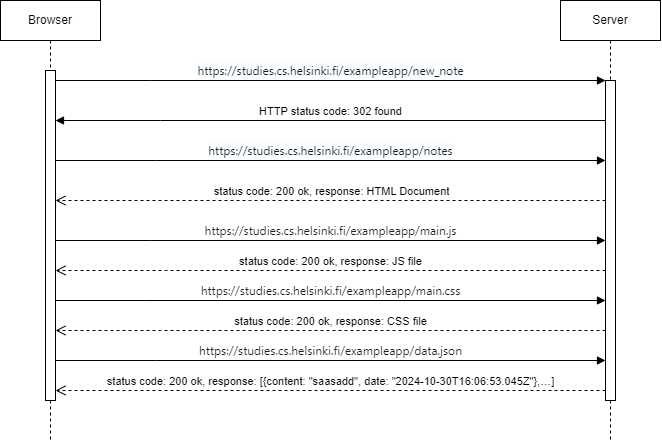

The diagram above was exported from draw.io. Its source (the exported page's mxGraphModel, read from the mxfile embedded in the PNG):
<mxGraphModel dx="720" dy="430" grid="1" gridSize="10" guides="1" tooltips="1" connect="1" arrows="1" fold="1" page="1" pageScale="1" pageWidth="850" pageHeight="1100" math="0" shadow="0">
  <root>
    <mxCell id="0" />
    <mxCell id="1" parent="0" />
    <mxCell id="aM9ryv3xv72pqoxQDRHE-1" value="&lt;div&gt;Browser&lt;/div&gt;" style="shape=umlLifeline;perimeter=lifelinePerimeter;whiteSpace=wrap;html=1;container=0;dropTarget=0;collapsible=0;recursiveResize=0;outlineConnect=0;portConstraint=eastwest;newEdgeStyle={&quot;edgeStyle&quot;:&quot;elbowEdgeStyle&quot;,&quot;elbow&quot;:&quot;vertical&quot;,&quot;curved&quot;:0,&quot;rounded&quot;:0};" parent="1" vertex="1">
      <mxGeometry x="30" y="40" width="100" height="440" as="geometry" />
    </mxCell>
    <mxCell id="aM9ryv3xv72pqoxQDRHE-2" value="" style="html=1;points=[];perimeter=orthogonalPerimeter;outlineConnect=0;targetShapes=umlLifeline;portConstraint=eastwest;newEdgeStyle={&quot;edgeStyle&quot;:&quot;elbowEdgeStyle&quot;,&quot;elbow&quot;:&quot;vertical&quot;,&quot;curved&quot;:0,&quot;rounded&quot;:0};" parent="aM9ryv3xv72pqoxQDRHE-1" vertex="1">
      <mxGeometry x="45" y="70" width="10" height="330" as="geometry" />
    </mxCell>
    <mxCell id="aM9ryv3xv72pqoxQDRHE-5" value="Server" style="shape=umlLifeline;perimeter=lifelinePerimeter;whiteSpace=wrap;html=1;container=0;dropTarget=0;collapsible=0;recursiveResize=0;outlineConnect=0;portConstraint=eastwest;newEdgeStyle={&quot;edgeStyle&quot;:&quot;elbowEdgeStyle&quot;,&quot;elbow&quot;:&quot;vertical&quot;,&quot;curved&quot;:0,&quot;rounded&quot;:0};" parent="1" vertex="1">
      <mxGeometry x="590" y="40" width="100" height="440" as="geometry" />
    </mxCell>
    <mxCell id="aM9ryv3xv72pqoxQDRHE-6" value="" style="html=1;points=[];perimeter=orthogonalPerimeter;outlineConnect=0;targetShapes=umlLifeline;portConstraint=eastwest;newEdgeStyle={&quot;edgeStyle&quot;:&quot;elbowEdgeStyle&quot;,&quot;elbow&quot;:&quot;vertical&quot;,&quot;curved&quot;:0,&quot;rounded&quot;:0};" parent="aM9ryv3xv72pqoxQDRHE-5" vertex="1">
      <mxGeometry x="45" y="80" width="10" height="320" as="geometry" />
    </mxCell>
    <mxCell id="aM9ryv3xv72pqoxQDRHE-7" value="&lt;div&gt;&lt;span style=&quot;color: rgb(23, 28, 31); font-family: system-ui, sans-serif; font-size: 12px; text-align: start; text-wrap: wrap; background-color: rgb(250, 253, 255);&quot;&gt;https://studies.cs.helsinki.fi/exampleapp/new_note&lt;/span&gt;&lt;br&gt;&lt;/div&gt;" style="html=1;verticalAlign=bottom;endArrow=block;edgeStyle=elbowEdgeStyle;elbow=vertical;curved=0;rounded=0;" parent="1" source="aM9ryv3xv72pqoxQDRHE-2" target="aM9ryv3xv72pqoxQDRHE-6" edge="1">
      <mxGeometry relative="1" as="geometry">
        <mxPoint x="195" y="130" as="sourcePoint" />
        <Array as="points">
          <mxPoint x="180" y="120" />
        </Array>
      </mxGeometry>
    </mxCell>
    <mxCell id="aM9ryv3xv72pqoxQDRHE-8" value="status code: 200 ok, response: JS file" style="html=1;verticalAlign=bottom;endArrow=open;dashed=1;endSize=8;edgeStyle=elbowEdgeStyle;elbow=vertical;curved=0;rounded=0;" parent="1" source="aM9ryv3xv72pqoxQDRHE-6" target="aM9ryv3xv72pqoxQDRHE-2" edge="1">
      <mxGeometry relative="1" as="geometry">
        <mxPoint x="90" y="310" as="targetPoint" />
        <Array as="points">
          <mxPoint x="195" y="310" />
        </Array>
        <mxPoint x="450" y="310" as="sourcePoint" />
      </mxGeometry>
    </mxCell>
    <mxCell id="aM9ryv3xv72pqoxQDRHE-9" value="HTTP status code: 302 found" style="html=1;verticalAlign=bottom;endArrow=block;edgeStyle=elbowEdgeStyle;elbow=vertical;curved=0;rounded=0;" parent="1" source="aM9ryv3xv72pqoxQDRHE-6" target="aM9ryv3xv72pqoxQDRHE-2" edge="1">
      <mxGeometry relative="1" as="geometry">
        <mxPoint x="175" y="160" as="sourcePoint" />
        <Array as="points">
          <mxPoint x="190" y="160" />
        </Array>
        <mxPoint x="90" y="160" as="targetPoint" />
      </mxGeometry>
    </mxCell>
    <mxCell id="aM9ryv3xv72pqoxQDRHE-10" value="status code: 200 ok, response: HTML Document" style="html=1;verticalAlign=bottom;endArrow=open;dashed=1;endSize=8;edgeStyle=elbowEdgeStyle;elbow=vertical;curved=0;rounded=0;" parent="1" source="aM9ryv3xv72pqoxQDRHE-6" target="aM9ryv3xv72pqoxQDRHE-2" edge="1">
      <mxGeometry x="-0.0022" relative="1" as="geometry">
        <mxPoint x="90" y="240" as="targetPoint" />
        <Array as="points">
          <mxPoint x="280" y="240" />
          <mxPoint x="185" y="230" />
        </Array>
        <mxPoint x="470" y="240" as="sourcePoint" />
        <mxPoint as="offset" />
      </mxGeometry>
    </mxCell>
    <mxCell id="qXWuEl3-rZ-KxzLxRrjA-5" value="&lt;div&gt;&lt;span style=&quot;color: rgb(23, 28, 31); font-family: system-ui, sans-serif; font-size: 12px; text-align: start; text-wrap: wrap; background-color: rgb(250, 253, 255);&quot;&gt;https://studies.cs.helsinki.fi/exampleapp/notes&lt;/span&gt;&lt;br&gt;&lt;/div&gt;" style="html=1;verticalAlign=bottom;endArrow=block;edgeStyle=elbowEdgeStyle;elbow=vertical;curved=0;rounded=0;" edge="1" parent="1" source="aM9ryv3xv72pqoxQDRHE-2" target="aM9ryv3xv72pqoxQDRHE-6">
      <mxGeometry relative="1" as="geometry">
        <mxPoint x="90" y="200" as="sourcePoint" />
        <Array as="points">
          <mxPoint x="185" y="200" />
        </Array>
        <mxPoint x="440" y="200" as="targetPoint" />
      </mxGeometry>
    </mxCell>
    <mxCell id="qXWuEl3-rZ-KxzLxRrjA-6" value="&lt;div style=&quot;text-align: start;&quot;&gt;&lt;span style=&quot;font-size: 12px; text-wrap: wrap; color: rgb(23, 28, 31); font-family: system-ui, sans-serif;&quot;&gt;https://studies.cs.helsinki.fi/exampleapp/main.js&lt;/span&gt;&lt;br&gt;&lt;/div&gt;" style="html=1;verticalAlign=bottom;endArrow=block;edgeStyle=elbowEdgeStyle;elbow=vertical;curved=0;rounded=0;" edge="1" parent="1" source="aM9ryv3xv72pqoxQDRHE-2" target="aM9ryv3xv72pqoxQDRHE-6">
      <mxGeometry relative="1" as="geometry">
        <mxPoint x="150" y="280" as="sourcePoint" />
        <Array as="points">
          <mxPoint x="180" y="280" />
        </Array>
        <mxPoint x="445" y="280" as="targetPoint" />
      </mxGeometry>
    </mxCell>
    <mxCell id="qXWuEl3-rZ-KxzLxRrjA-7" value="status code: 200 ok, response: CSS file" style="html=1;verticalAlign=bottom;endArrow=open;dashed=1;endSize=8;edgeStyle=elbowEdgeStyle;elbow=vertical;curved=0;rounded=0;" edge="1" parent="1" source="aM9ryv3xv72pqoxQDRHE-6" target="aM9ryv3xv72pqoxQDRHE-2">
      <mxGeometry relative="1" as="geometry">
        <mxPoint x="110" y="370" as="targetPoint" />
        <Array as="points">
          <mxPoint x="190" y="370" />
        </Array>
        <mxPoint x="470" y="370" as="sourcePoint" />
      </mxGeometry>
    </mxCell>
    <mxCell id="qXWuEl3-rZ-KxzLxRrjA-8" value="&lt;div style=&quot;text-align: start;&quot;&gt;&lt;div&gt;&lt;span style=&quot;font-size: 12px; text-wrap: wrap; color: rgb(23, 28, 31); font-family: system-ui, sans-serif;&quot;&gt;https://studies.cs.helsinki.fi/exampleapp/main.css&lt;/span&gt;&lt;br&gt;&lt;/div&gt;&lt;/div&gt;" style="html=1;verticalAlign=bottom;endArrow=block;edgeStyle=elbowEdgeStyle;elbow=vertical;curved=0;rounded=0;" edge="1" parent="1" source="aM9ryv3xv72pqoxQDRHE-2" target="aM9ryv3xv72pqoxQDRHE-6">
      <mxGeometry relative="1" as="geometry">
        <mxPoint x="110" y="340" as="sourcePoint" />
        <Array as="points">
          <mxPoint x="175" y="340" />
        </Array>
        <mxPoint x="470" y="340" as="targetPoint" />
      </mxGeometry>
    </mxCell>
    <mxCell id="qXWuEl3-rZ-KxzLxRrjA-10" value="status code: 200 ok, response: [{content: &quot;saasadd&quot;, date: &quot;2024-10-30T16:06:53.045Z&quot;},…]" style="html=1;verticalAlign=bottom;endArrow=open;dashed=1;endSize=8;edgeStyle=elbowEdgeStyle;elbow=vertical;curved=0;rounded=0;" edge="1" parent="1" source="aM9ryv3xv72pqoxQDRHE-6" target="aM9ryv3xv72pqoxQDRHE-2">
      <mxGeometry relative="1" as="geometry">
        <mxPoint x="90" y="430" as="targetPoint" />
        <Array as="points">
          <mxPoint x="200" y="430" />
        </Array>
        <mxPoint x="480" y="430" as="sourcePoint" />
      </mxGeometry>
    </mxCell>
    <mxCell id="qXWuEl3-rZ-KxzLxRrjA-11" value="&lt;div style=&quot;text-align: start;&quot;&gt;&lt;div&gt;&lt;span style=&quot;font-size: 12px; text-wrap: wrap; color: rgb(23, 28, 31); font-family: system-ui, sans-serif;&quot;&gt;https://studies.cs.helsinki.fi/exampleapp/data.json&lt;/span&gt;&lt;br&gt;&lt;/div&gt;&lt;/div&gt;" style="html=1;verticalAlign=bottom;endArrow=block;edgeStyle=elbowEdgeStyle;elbow=vertical;curved=0;rounded=0;" edge="1" parent="1" source="aM9ryv3xv72pqoxQDRHE-2" target="aM9ryv3xv72pqoxQDRHE-6">
      <mxGeometry relative="1" as="geometry">
        <mxPoint x="90" y="400" as="sourcePoint" />
        <Array as="points">
          <mxPoint x="185" y="400" />
        </Array>
        <mxPoint x="480" y="400" as="targetPoint" />
      </mxGeometry>
    </mxCell>
  </root>
</mxGraphModel>